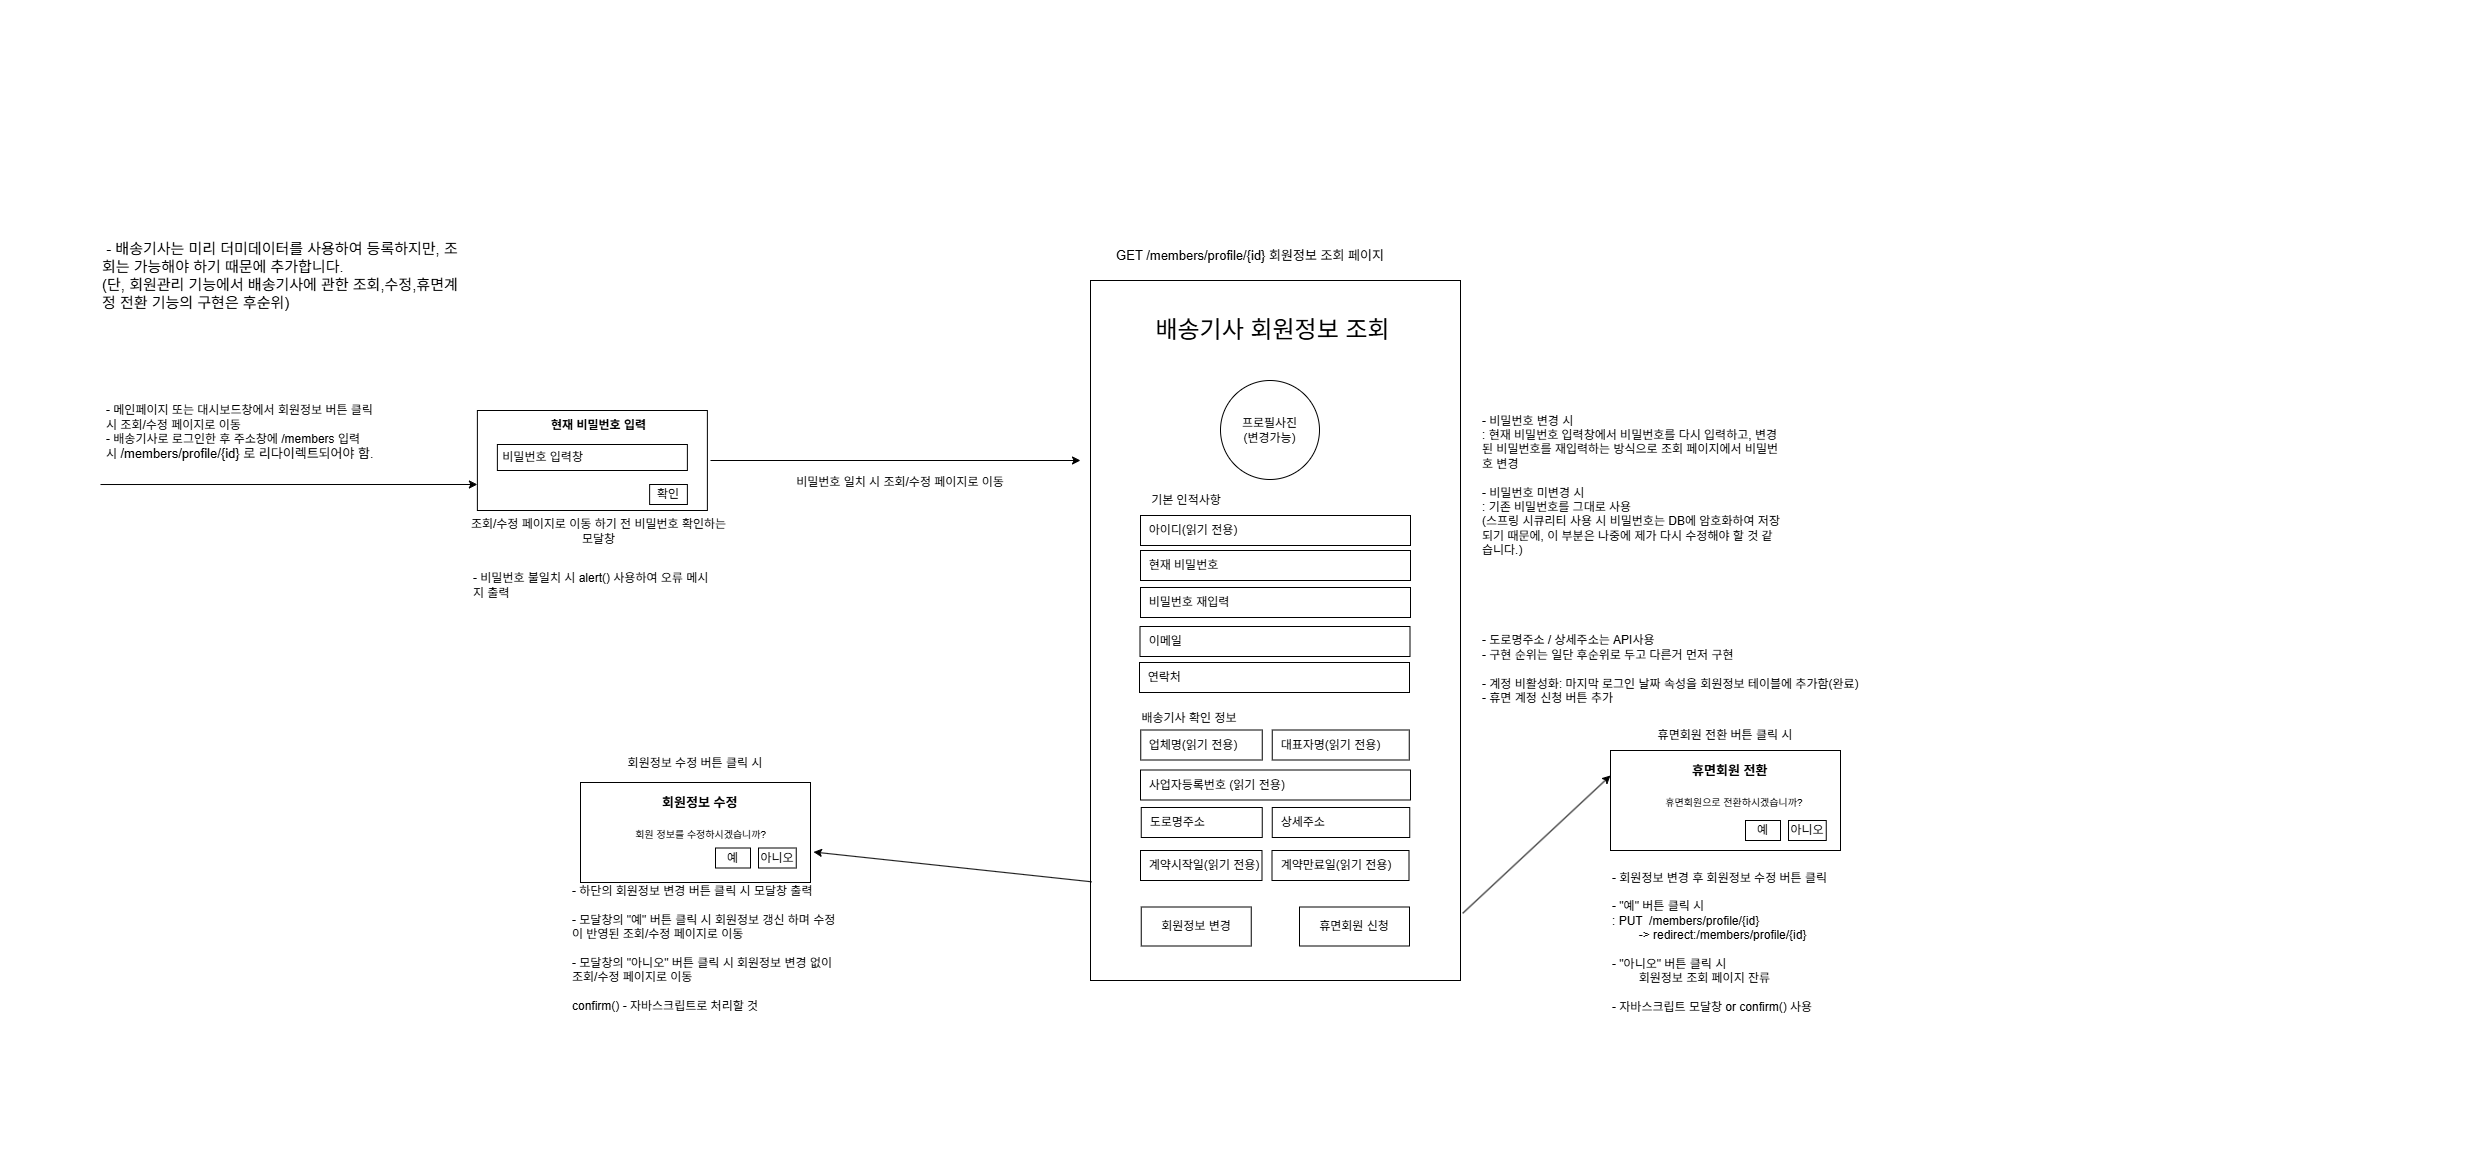

The diagram above was exported from draw.io. Its source (the exported page's mxGraphModel, read from the mxfile embedded in the PNG):
<mxGraphModel dx="1665" dy="785" grid="1" gridSize="10" guides="1" tooltips="1" connect="1" arrows="1" fold="1" page="1" pageScale="1" pageWidth="827" pageHeight="1169" math="0" shadow="0">
  <root>
    <mxCell id="Q5ECcDEm5J9pCrC0HWNp-0" />
    <mxCell id="Q5ECcDEm5J9pCrC0HWNp-1" parent="Q5ECcDEm5J9pCrC0HWNp-0" />
    <mxCell id="Q5ECcDEm5J9pCrC0HWNp-2" value="- 메인페이지 또는 대시보드창에서 회원정보 버튼 클릭 시 조회/수정 페이지로 이동&lt;br&gt;- 배송기사로 로그인한 후 주소창에 /members 입력 시&amp;nbsp;&lt;span style=&quot;font-size: 13px; text-align: center;&quot;&gt;/members/profile/{id}&lt;/span&gt;&lt;span style=&quot;color: light-dark(rgb(0, 0, 0), rgb(255, 255, 255)); font-size: 13px; text-align: center; background-color: transparent;&quot;&gt;&amp;nbsp;로 리다이렉트되어야 함.&lt;/span&gt;" style="text;strokeColor=none;fillColor=none;align=left;verticalAlign=middle;spacingLeft=4;spacingRight=4;overflow=hidden;points=[[0,0.5],[1,0.5]];portConstraint=eastwest;rotatable=0;whiteSpace=wrap;html=1;" vertex="1" parent="Q5ECcDEm5J9pCrC0HWNp-1">
      <mxGeometry x="100" y="379" width="280" height="105" as="geometry" />
    </mxCell>
    <mxCell id="Q5ECcDEm5J9pCrC0HWNp-3" style="rounded=0;orthogonalLoop=1;jettySize=auto;html=1;exitX=1.006;exitY=0.904;exitDx=0;exitDy=0;entryX=0;entryY=0.25;entryDx=0;entryDy=0;exitPerimeter=0;" edge="1" parent="Q5ECcDEm5J9pCrC0HWNp-1" source="Q5ECcDEm5J9pCrC0HWNp-4" target="Q5ECcDEm5J9pCrC0HWNp-41">
      <mxGeometry relative="1" as="geometry" />
    </mxCell>
    <mxCell id="Q5ECcDEm5J9pCrC0HWNp-4" value="&lt;span style=&quot;color: rgba(0, 0, 0, 0); font-family: monospace; font-size: 0px; text-wrap-mode: nowrap;&quot;&gt;%3CmxGraphModel%3E%3Croot%3E%3CmxCell%20id%3D%220%22%2F%3E%3CmxCell%20id%3D%221%22%20parent%3D%220%22%2F%3E%3CmxCell%20id%3D%222%22%20value%3D%22%26amp%3Bnbsp%3B%20%ED%98%84%EC%9E%AC%20%EB%B9%84%EB%B0%80%EB%B2%88%ED%98%B8%22%20style%3D%22rounded%3D0%3BwhiteSpace%3Dwrap%3Bhtml%3D1%3Balign%3Dleft%3B%22%20vertex%3D%221%22%20parent%3D%221%22%3E%3CmxGeometry%20x%3D%221516%22%20y%3D%22810%22%20width%3D%22189%22%20height%3D%2230%22%20as%3D%22geometry%22%2F%3E%3C%2FmxCell%3E%3C%2Froot%3E%3C%2FmxGraphModel%3E&lt;/span&gt;" style="whiteSpace=wrap;html=1;align=left;" vertex="1" parent="Q5ECcDEm5J9pCrC0HWNp-1">
      <mxGeometry x="1090" y="280" width="370" height="700" as="geometry" />
    </mxCell>
    <mxCell id="Q5ECcDEm5J9pCrC0HWNp-5" value="프로필사진&lt;br&gt;(변경가능)" style="ellipse;whiteSpace=wrap;html=1;aspect=fixed;" vertex="1" parent="Q5ECcDEm5J9pCrC0HWNp-1">
      <mxGeometry x="1220" y="380" width="99" height="99" as="geometry" />
    </mxCell>
    <mxCell id="Q5ECcDEm5J9pCrC0HWNp-6" value="&lt;div style=&quot;&quot;&gt;&lt;font size=&quot;1&quot;&gt;&lt;br&gt;&lt;/font&gt;&lt;/div&gt;" style="rounded=0;whiteSpace=wrap;html=1;align=center;" vertex="1" parent="Q5ECcDEm5J9pCrC0HWNp-1">
      <mxGeometry x="476.88" y="410" width="230" height="100" as="geometry" />
    </mxCell>
    <mxCell id="Q5ECcDEm5J9pCrC0HWNp-7" value="확인" style="rounded=0;whiteSpace=wrap;html=1;" vertex="1" parent="Q5ECcDEm5J9pCrC0HWNp-1">
      <mxGeometry x="649.13" y="484" width="37.75" height="20" as="geometry" />
    </mxCell>
    <mxCell id="Q5ECcDEm5J9pCrC0HWNp-8" value="조회/수정 페이지로 이동 하기 전 비밀번호 확인하는 모달창" style="text;html=1;whiteSpace=wrap;strokeColor=none;fillColor=none;align=center;verticalAlign=middle;rounded=0;" vertex="1" parent="Q5ECcDEm5J9pCrC0HWNp-1">
      <mxGeometry x="466.88" y="516" width="263.12" height="30" as="geometry" />
    </mxCell>
    <mxCell id="Q5ECcDEm5J9pCrC0HWNp-9" value="&lt;b&gt;현재 비밀번호 입력&lt;/b&gt;" style="text;html=1;whiteSpace=wrap;strokeColor=none;fillColor=none;align=center;verticalAlign=middle;rounded=0;" vertex="1" parent="Q5ECcDEm5J9pCrC0HWNp-1">
      <mxGeometry x="536.88" y="410" width="123.12" height="30" as="geometry" />
    </mxCell>
    <mxCell id="Q5ECcDEm5J9pCrC0HWNp-10" value="&amp;nbsp;비밀번호 입력창" style="rounded=0;whiteSpace=wrap;html=1;align=left;" vertex="1" parent="Q5ECcDEm5J9pCrC0HWNp-1">
      <mxGeometry x="496.88" y="444" width="190" height="26" as="geometry" />
    </mxCell>
    <mxCell id="Q5ECcDEm5J9pCrC0HWNp-11" value="회원정보 변경" style="rounded=0;whiteSpace=wrap;html=1;align=center;" vertex="1" parent="Q5ECcDEm5J9pCrC0HWNp-1">
      <mxGeometry x="1140.75" y="906.5" width="110" height="39" as="geometry" />
    </mxCell>
    <mxCell id="Q5ECcDEm5J9pCrC0HWNp-12" value="" style="endArrow=classic;html=1;rounded=0;exitX=1.008;exitY=0.472;exitDx=0;exitDy=0;exitPerimeter=0;" edge="1" parent="Q5ECcDEm5J9pCrC0HWNp-1">
      <mxGeometry width="50" height="50" relative="1" as="geometry">
        <mxPoint x="99.99999999999989" y="484.0239999999999" as="sourcePoint" />
        <mxPoint x="476.88" y="484" as="targetPoint" />
      </mxGeometry>
    </mxCell>
    <mxCell id="Q5ECcDEm5J9pCrC0HWNp-13" value="GET /members/profile/{id}&lt;span style=&quot;background-color: transparent; color: light-dark(rgb(0, 0, 0), rgb(255, 255, 255));&quot;&gt;&amp;nbsp;회원정보 조회 페이지&lt;/span&gt;" style="text;html=1;whiteSpace=wrap;strokeColor=none;fillColor=none;align=center;verticalAlign=middle;rounded=0;fontSize=13;" vertex="1" parent="Q5ECcDEm5J9pCrC0HWNp-1">
      <mxGeometry x="1090" y="240" width="320" height="30" as="geometry" />
    </mxCell>
    <mxCell id="Q5ECcDEm5J9pCrC0HWNp-14" value="&lt;b&gt;&lt;font style=&quot;font-size: 13px;&quot;&gt;&lt;span style=&quot;white-space: pre;&quot;&gt;&#09;&lt;/span&gt;&lt;span style=&quot;white-space: pre;&quot;&gt;&#09;&lt;/span&gt;&lt;span style=&quot;white-space: pre;&quot;&gt;&#09;&lt;/span&gt;회원정보 수정&lt;br&gt;&lt;br&gt;&lt;/font&gt;&lt;/b&gt;&lt;div style=&quot;text-align: center;&quot;&gt;&lt;font size=&quot;1&quot;&gt;&lt;span style=&quot;font-weight: bold; white-space: pre;&quot;&gt;&#09;&lt;/span&gt;&lt;span style=&quot;font-weight: bold; white-space: pre;&quot;&gt;&#09;&lt;/span&gt;회원 정보를 수정하시겠습니까?&lt;br&gt;&lt;br&gt;&lt;/font&gt;&lt;/div&gt;&lt;div style=&quot;text-align: center;&quot;&gt;&lt;font size=&quot;1&quot;&gt;&lt;br&gt;&lt;/font&gt;&lt;/div&gt;" style="rounded=0;whiteSpace=wrap;html=1;align=left;" vertex="1" parent="Q5ECcDEm5J9pCrC0HWNp-1">
      <mxGeometry x="580" y="782" width="230" height="100" as="geometry" />
    </mxCell>
    <mxCell id="Q5ECcDEm5J9pCrC0HWNp-15" value="예" style="rounded=0;whiteSpace=wrap;html=1;" vertex="1" parent="Q5ECcDEm5J9pCrC0HWNp-1">
      <mxGeometry x="715" y="847.5" width="35" height="20" as="geometry" />
    </mxCell>
    <mxCell id="Q5ECcDEm5J9pCrC0HWNp-16" value="아니오" style="rounded=0;whiteSpace=wrap;html=1;" vertex="1" parent="Q5ECcDEm5J9pCrC0HWNp-1">
      <mxGeometry x="758" y="847.5" width="37.75" height="20" as="geometry" />
    </mxCell>
    <mxCell id="Q5ECcDEm5J9pCrC0HWNp-17" value="회원정보 수정 버튼 클릭 시" style="text;html=1;whiteSpace=wrap;strokeColor=none;fillColor=none;align=center;verticalAlign=middle;rounded=0;" vertex="1" parent="Q5ECcDEm5J9pCrC0HWNp-1">
      <mxGeometry x="580" y="747.5" width="230" height="30" as="geometry" />
    </mxCell>
    <mxCell id="Q5ECcDEm5J9pCrC0HWNp-18" value="&amp;nbsp; 아이디(읽기 전용)" style="rounded=0;whiteSpace=wrap;html=1;align=left;" vertex="1" parent="Q5ECcDEm5J9pCrC0HWNp-1">
      <mxGeometry x="1140" y="515" width="270" height="30" as="geometry" />
    </mxCell>
    <mxCell id="Q5ECcDEm5J9pCrC0HWNp-19" value="&amp;nbsp; 현재 비밀번호" style="rounded=0;whiteSpace=wrap;html=1;align=left;" vertex="1" parent="Q5ECcDEm5J9pCrC0HWNp-1">
      <mxGeometry x="1140" y="550" width="270" height="30" as="geometry" />
    </mxCell>
    <mxCell id="Q5ECcDEm5J9pCrC0HWNp-20" value="&amp;nbsp; 사업자등록번호 (읽기 전용)" style="rounded=0;whiteSpace=wrap;html=1;align=left;" vertex="1" parent="Q5ECcDEm5J9pCrC0HWNp-1">
      <mxGeometry x="1140" y="769.5" width="270" height="30" as="geometry" />
    </mxCell>
    <mxCell id="Q5ECcDEm5J9pCrC0HWNp-21" value="&amp;nbsp; 연락처" style="rounded=0;whiteSpace=wrap;html=1;align=left;" vertex="1" parent="Q5ECcDEm5J9pCrC0HWNp-1">
      <mxGeometry x="1139" y="662" width="270" height="30" as="geometry" />
    </mxCell>
    <mxCell id="Q5ECcDEm5J9pCrC0HWNp-22" value="&amp;nbsp; 업체명(읽기 전용)" style="rounded=0;whiteSpace=wrap;html=1;align=left;" vertex="1" parent="Q5ECcDEm5J9pCrC0HWNp-1">
      <mxGeometry x="1140.25" y="729.5" width="121.5" height="30" as="geometry" />
    </mxCell>
    <mxCell id="Q5ECcDEm5J9pCrC0HWNp-23" value="&amp;nbsp; 이메일" style="rounded=0;whiteSpace=wrap;html=1;align=left;" vertex="1" parent="Q5ECcDEm5J9pCrC0HWNp-1">
      <mxGeometry x="1139.5" y="626" width="270" height="30" as="geometry" />
    </mxCell>
    <mxCell id="Q5ECcDEm5J9pCrC0HWNp-24" value="기본 인적사항" style="text;html=1;align=center;verticalAlign=middle;whiteSpace=wrap;rounded=0;" vertex="1" parent="Q5ECcDEm5J9pCrC0HWNp-1">
      <mxGeometry x="1140.5" y="485" width="89.5" height="30" as="geometry" />
    </mxCell>
    <mxCell id="Q5ECcDEm5J9pCrC0HWNp-25" value="배송기사 확인 정보" style="text;html=1;align=center;verticalAlign=middle;whiteSpace=wrap;rounded=0;" vertex="1" parent="Q5ECcDEm5J9pCrC0HWNp-1">
      <mxGeometry x="1139" y="703" width="100" height="30" as="geometry" />
    </mxCell>
    <mxCell id="Q5ECcDEm5J9pCrC0HWNp-26" value="&amp;nbsp; 대표자명(읽기 전용)" style="rounded=0;whiteSpace=wrap;html=1;align=left;" vertex="1" parent="Q5ECcDEm5J9pCrC0HWNp-1">
      <mxGeometry x="1271.75" y="729.5" width="137" height="30" as="geometry" />
    </mxCell>
    <mxCell id="Q5ECcDEm5J9pCrC0HWNp-27" value="&amp;nbsp; 도로명주소" style="rounded=0;whiteSpace=wrap;html=1;align=left;" vertex="1" parent="Q5ECcDEm5J9pCrC0HWNp-1">
      <mxGeometry x="1140.75" y="807" width="121" height="30" as="geometry" />
    </mxCell>
    <mxCell id="Q5ECcDEm5J9pCrC0HWNp-28" value="&amp;nbsp; 상세주소" style="rounded=0;whiteSpace=wrap;html=1;align=left;" vertex="1" parent="Q5ECcDEm5J9pCrC0HWNp-1">
      <mxGeometry x="1271.75" y="807" width="137.5" height="30" as="geometry" />
    </mxCell>
    <mxCell id="Q5ECcDEm5J9pCrC0HWNp-29" value="&amp;nbsp; 비밀번호 재입력" style="rounded=0;whiteSpace=wrap;html=1;align=left;" vertex="1" parent="Q5ECcDEm5J9pCrC0HWNp-1">
      <mxGeometry x="1140" y="587" width="270" height="30" as="geometry" />
    </mxCell>
    <mxCell id="Q5ECcDEm5J9pCrC0HWNp-30" value="- 하단의 회원정보 변경 버튼 클릭 시 모달창 출력&lt;div&gt;&lt;br&gt;&lt;/div&gt;&lt;div&gt;- 모달창의 &quot;예&quot; 버튼 클릭 시 회원정보 갱신 하며 수정이 반영된 조회/수정 페이지로 이동&lt;/div&gt;&lt;div&gt;&lt;br&gt;&lt;/div&gt;&lt;div&gt;- 모달창의 &quot;아니오&quot; 버튼 클릭 시 회원정보 변경 없이 조회/수정 페이지로 이동&lt;/div&gt;&lt;div&gt;&lt;br&gt;&lt;/div&gt;&lt;div&gt;confirm() - 자바스크립트로 처리할 것&lt;/div&gt;" style="text;html=1;whiteSpace=wrap;strokeColor=none;fillColor=none;align=left;verticalAlign=middle;rounded=0;" vertex="1" parent="Q5ECcDEm5J9pCrC0HWNp-1">
      <mxGeometry x="570" y="877.5" width="270" height="140" as="geometry" />
    </mxCell>
    <mxCell id="Q5ECcDEm5J9pCrC0HWNp-31" value="&lt;div&gt;- 비밀번호 불일치 시 alert() 사용하여 오류 메시지 출력&lt;/div&gt;" style="text;strokeColor=none;fillColor=none;align=left;verticalAlign=middle;spacingLeft=4;spacingRight=4;overflow=hidden;points=[[0,0.5],[1,0.5]];portConstraint=eastwest;rotatable=0;whiteSpace=wrap;html=1;" vertex="1" parent="Q5ECcDEm5J9pCrC0HWNp-1">
      <mxGeometry x="466.88" y="552" width="255" height="65" as="geometry" />
    </mxCell>
    <mxCell id="Q5ECcDEm5J9pCrC0HWNp-32" value="" style="endArrow=classic;html=1;rounded=0;" edge="1" parent="Q5ECcDEm5J9pCrC0HWNp-1">
      <mxGeometry width="50" height="50" relative="1" as="geometry">
        <mxPoint x="710" y="460" as="sourcePoint" />
        <mxPoint x="1080" y="460" as="targetPoint" />
      </mxGeometry>
    </mxCell>
    <mxCell id="Q5ECcDEm5J9pCrC0HWNp-33" value="&lt;span style=&quot;text-align: left;&quot;&gt;비밀번호 일치 시 조회/수정 페이지로 이동&lt;/span&gt;&lt;div&gt;&lt;span style=&quot;text-align: left;&quot;&gt;&lt;br&gt;&lt;/span&gt;&lt;/div&gt;" style="text;html=1;whiteSpace=wrap;strokeColor=none;fillColor=none;align=center;verticalAlign=middle;rounded=0;" vertex="1" parent="Q5ECcDEm5J9pCrC0HWNp-1">
      <mxGeometry x="760" y="474" width="280" height="30" as="geometry" />
    </mxCell>
    <mxCell id="Q5ECcDEm5J9pCrC0HWNp-34" value="" style="endArrow=classic;html=1;rounded=0;exitX=0.003;exitY=0.859;exitDx=0;exitDy=0;exitPerimeter=0;entryX=1.013;entryY=0.695;entryDx=0;entryDy=0;entryPerimeter=0;" edge="1" parent="Q5ECcDEm5J9pCrC0HWNp-1" source="Q5ECcDEm5J9pCrC0HWNp-4" target="Q5ECcDEm5J9pCrC0HWNp-14">
      <mxGeometry width="50" height="50" relative="1" as="geometry">
        <mxPoint x="900" y="870" as="sourcePoint" />
        <mxPoint x="950" y="820" as="targetPoint" />
      </mxGeometry>
    </mxCell>
    <mxCell id="Q5ECcDEm5J9pCrC0HWNp-35" value="- 도로명주소 / 상세주소는 API사용&lt;div style=&quot;&quot;&gt;- 구현 순위는 일단 후순위로 두고 다른거 먼저 구현&lt;/div&gt;&lt;div&gt;&lt;br&gt;&lt;/div&gt;&lt;div&gt;- 계정 비활성화: 마지막 로그인 날짜 속성을 회원정보 테이블에 추가함(완료)&lt;/div&gt;&lt;div&gt;- 휴면 계정 신청 버튼 추가&lt;/div&gt;&lt;div&gt;&lt;br&gt;&lt;/div&gt;" style="text;html=1;whiteSpace=wrap;strokeColor=none;fillColor=none;align=left;verticalAlign=middle;rounded=0;" vertex="1" parent="Q5ECcDEm5J9pCrC0HWNp-1">
      <mxGeometry x="1480" y="631" width="390" height="89" as="geometry" />
    </mxCell>
    <mxCell id="Q5ECcDEm5J9pCrC0HWNp-36" value="휴면회원 신청" style="rounded=0;whiteSpace=wrap;html=1;align=center;" vertex="1" parent="Q5ECcDEm5J9pCrC0HWNp-1">
      <mxGeometry x="1299" y="906.5" width="110" height="39" as="geometry" />
    </mxCell>
    <mxCell id="Q5ECcDEm5J9pCrC0HWNp-37" value="&lt;font style=&quot;font-size: 24px;&quot;&gt;배송기사 회원정보 조회&lt;/font&gt;" style="text;html=1;whiteSpace=wrap;strokeColor=none;fillColor=none;align=center;verticalAlign=middle;rounded=0;" vertex="1" parent="Q5ECcDEm5J9pCrC0HWNp-1">
      <mxGeometry x="1141.25" y="310" width="263.25" height="40" as="geometry" />
    </mxCell>
    <mxCell id="Q5ECcDEm5J9pCrC0HWNp-38" value="&amp;nbsp; 계약시작일(읽기 전용)" style="rounded=0;whiteSpace=wrap;html=1;align=left;" vertex="1" parent="Q5ECcDEm5J9pCrC0HWNp-1">
      <mxGeometry x="1140" y="850" width="121.5" height="30" as="geometry" />
    </mxCell>
    <mxCell id="Q5ECcDEm5J9pCrC0HWNp-39" value="&amp;nbsp; 계약만료일(읽기 전용)" style="rounded=0;whiteSpace=wrap;html=1;align=left;" vertex="1" parent="Q5ECcDEm5J9pCrC0HWNp-1">
      <mxGeometry x="1271.5" y="850" width="137" height="30" as="geometry" />
    </mxCell>
    <mxCell id="Q5ECcDEm5J9pCrC0HWNp-40" value="- 회원정보 변경 후 회원정보 수정 버튼 클릭&amp;nbsp;&lt;div&gt;&lt;br&gt;&lt;/div&gt;&lt;div&gt;- &quot;예&quot; 버튼 클릭 시&lt;br&gt;: PUT&amp;nbsp; /members/profile/{id}&lt;br&gt;&lt;span style=&quot;white-space: pre;&quot;&gt;&#09;&lt;/span&gt;-&amp;gt; redirect:/members/profile/{id}&lt;/div&gt;&lt;div&gt;&lt;br&gt;&lt;/div&gt;&lt;div&gt;- &quot;아니오&quot; 버튼 클릭 시 &lt;br&gt;&lt;span style=&quot;white-space: pre;&quot;&gt;&#09;&lt;/span&gt;회원정보 조회 페이지 잔류&lt;br&gt;&lt;br&gt;- 자바스크립트 모달창 or confirm() 사용&lt;/div&gt;" style="text;html=1;whiteSpace=wrap;strokeColor=none;fillColor=none;align=left;verticalAlign=middle;rounded=0;" vertex="1" parent="Q5ECcDEm5J9pCrC0HWNp-1">
      <mxGeometry x="1610" y="863" width="230" height="157" as="geometry" />
    </mxCell>
    <mxCell id="Q5ECcDEm5J9pCrC0HWNp-41" value="&lt;b&gt;&lt;font style=&quot;font-size: 13px;&quot;&gt;&lt;span style=&quot;white-space: pre;&quot;&gt;&#09;&lt;/span&gt;&lt;span style=&quot;white-space: pre;&quot;&gt;&#09;&lt;/span&gt;&lt;span style=&quot;white-space: pre;&quot;&gt;&#09;&lt;/span&gt;휴면회원 전환&lt;br&gt;&lt;br&gt;&lt;/font&gt;&lt;/b&gt;&lt;div style=&quot;text-align: center;&quot;&gt;&lt;font size=&quot;1&quot;&gt;&lt;span style=&quot;white-space: pre;&quot;&gt;&#09;&lt;/span&gt;&lt;span style=&quot;white-space: pre;&quot;&gt;&#09;&lt;/span&gt;휴면회원으로 전환하시겠습니까?&lt;br&gt;&lt;br&gt;&lt;/font&gt;&lt;/div&gt;&lt;div style=&quot;text-align: center;&quot;&gt;&lt;font size=&quot;1&quot;&gt;&lt;br&gt;&lt;/font&gt;&lt;/div&gt;" style="rounded=0;whiteSpace=wrap;html=1;align=left;" vertex="1" parent="Q5ECcDEm5J9pCrC0HWNp-1">
      <mxGeometry x="1610" y="750" width="230" height="100" as="geometry" />
    </mxCell>
    <mxCell id="Q5ECcDEm5J9pCrC0HWNp-42" value="예" style="rounded=0;whiteSpace=wrap;html=1;" vertex="1" parent="Q5ECcDEm5J9pCrC0HWNp-1">
      <mxGeometry x="1745" y="820" width="35" height="20" as="geometry" />
    </mxCell>
    <mxCell id="Q5ECcDEm5J9pCrC0HWNp-43" value="아니오" style="rounded=0;whiteSpace=wrap;html=1;" vertex="1" parent="Q5ECcDEm5J9pCrC0HWNp-1">
      <mxGeometry x="1788" y="820" width="37.75" height="20" as="geometry" />
    </mxCell>
    <mxCell id="Q5ECcDEm5J9pCrC0HWNp-44" value="휴면회원 전환 버튼 클릭 시" style="text;html=1;whiteSpace=wrap;strokeColor=none;fillColor=none;align=center;verticalAlign=middle;rounded=0;" vertex="1" parent="Q5ECcDEm5J9pCrC0HWNp-1">
      <mxGeometry x="1610" y="720" width="230" height="30" as="geometry" />
    </mxCell>
    <mxCell id="Q5ECcDEm5J9pCrC0HWNp-45" value="- 비밀번호 변경 시&lt;br&gt;: 현재 비밀번호 입력창에서 비밀번호를 다시 입력하고, 변경된 비밀번호를 재입력하는 방식으로 조회 페이지에서 비밀번호 변경&lt;br&gt;&lt;br&gt;- 비밀번호 미변경 시&lt;br&gt;: 기존 비밀번호를 그대로 사용&lt;br&gt;(스프링 시큐리티 사용 시 비밀번호는 DB에 암호화하여 저장되기 때문에, 이 부분은 나중에 제가 다시 수정해야 할 것 같습니다.)" style="text;html=1;whiteSpace=wrap;strokeColor=none;fillColor=none;align=left;verticalAlign=middle;rounded=0;" vertex="1" parent="Q5ECcDEm5J9pCrC0HWNp-1">
      <mxGeometry x="1480" y="360" width="300" height="250" as="geometry" />
    </mxCell>
    <mxCell id="JHhM_YLc3mZjery1D7Ce-0" value="&lt;span style=&quot;font-size: 15px;&quot;&gt;&amp;nbsp;- 배송기사는 미리 더미데이터를 사용하여 등록하지만, 조회는 가능해야 하기 때문에 추가합니다.&lt;br&gt;(단, 회원관리 기능에서 배송기사에 관한 조회,수정,휴면계정 전환 기능의 구현은 후순위)&lt;/span&gt;" style="text;html=1;whiteSpace=wrap;strokeColor=none;fillColor=none;align=left;verticalAlign=middle;rounded=0;" vertex="1" parent="Q5ECcDEm5J9pCrC0HWNp-1">
      <mxGeometry x="100" y="200" width="360" height="150" as="geometry" />
    </mxCell>
  </root>
</mxGraphModel>